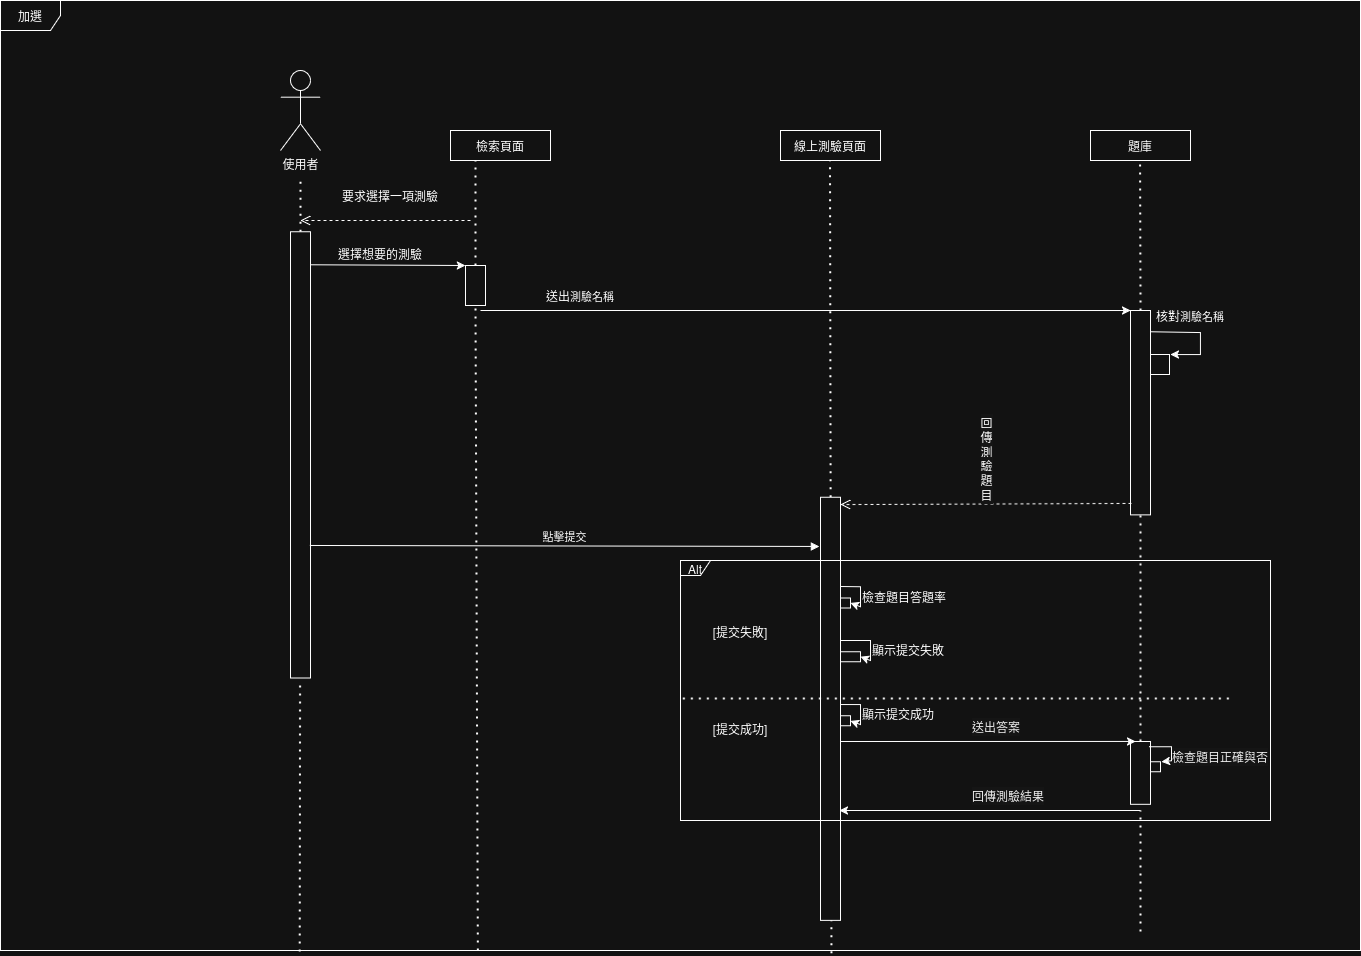

The diagram above was exported from draw.io. Its source (the exported page's mxGraphModel, read from the mxfile embedded in the PNG):
<mxGraphModel dx="2048" dy="1806" grid="1" gridSize="10" guides="1" tooltips="1" connect="1" arrows="1" fold="1" page="1" pageScale="1" pageWidth="827" pageHeight="1169" math="0" shadow="0">
  <root>
    <mxCell id="0" />
    <mxCell id="1" parent="0" />
    <mxCell id="z87FlgwZ1mgGueUwBnZo-9" value="" style="rounded=0;whiteSpace=wrap;html=1;rotation=90;" parent="1" vertex="1">
      <mxGeometry x="585" y="580.32" width="10" height="20" as="geometry" />
    </mxCell>
    <mxCell id="z87FlgwZ1mgGueUwBnZo-10" value="" style="endArrow=classic;html=1;rounded=0;entryX=0.5;entryY=0;entryDx=0;entryDy=0;" parent="1" target="z87FlgwZ1mgGueUwBnZo-9" edge="1">
      <mxGeometry width="50" height="50" relative="1" as="geometry">
        <mxPoint x="570" y="574" as="sourcePoint" />
        <mxPoint x="600.6599999999995" y="570.32" as="targetPoint" />
        <Array as="points">
          <mxPoint x="610" y="574.07" />
          <mxPoint x="610" y="594.07" />
        </Array>
      </mxGeometry>
    </mxCell>
    <mxCell id="z87FlgwZ1mgGueUwBnZo-11" value="&lt;div style=&quot;text-align: center;&quot;&gt;&lt;span style=&quot;background-color: transparent; color: light-dark(rgb(0, 0, 0), rgb(255, 255, 255)); text-wrap-mode: nowrap;&quot;&gt;顯示提交成功&lt;/span&gt;&lt;/div&gt;" style="text;whiteSpace=wrap;html=1;" parent="1" vertex="1">
      <mxGeometry x="610" y="570.32" width="90" height="30" as="geometry" />
    </mxCell>
    <mxCell id="z87FlgwZ1mgGueUwBnZo-3" value="" style="rounded=0;whiteSpace=wrap;html=1;rotation=90;" parent="1" vertex="1">
      <mxGeometry x="595" y="516.25" width="10" height="20" as="geometry" />
    </mxCell>
    <mxCell id="z87FlgwZ1mgGueUwBnZo-4" value="" style="endArrow=classic;html=1;rounded=0;entryX=0.5;entryY=0;entryDx=0;entryDy=0;" parent="1" target="z87FlgwZ1mgGueUwBnZo-3" edge="1">
      <mxGeometry width="50" height="50" relative="1" as="geometry">
        <mxPoint x="570" y="510.00000000000006" as="sourcePoint" />
        <mxPoint x="610.6599999999995" y="506.25000000000006" as="targetPoint" />
        <Array as="points">
          <mxPoint x="620" y="510.00000000000006" />
          <mxPoint x="620" y="530" />
        </Array>
      </mxGeometry>
    </mxCell>
    <mxCell id="z87FlgwZ1mgGueUwBnZo-1" value="" style="rounded=0;whiteSpace=wrap;html=1;rotation=90;" parent="1" vertex="1">
      <mxGeometry x="585" y="462.50000000000006" width="10" height="20" as="geometry" />
    </mxCell>
    <mxCell id="JivYzYGypRdpR47PepDX-61" value="" style="endArrow=none;dashed=1;html=1;dashPattern=1 3;strokeWidth=2;rounded=0;entryX=0.25;entryY=1;entryDx=0;entryDy=0;exitX=0.611;exitY=1.003;exitDx=0;exitDy=0;exitPerimeter=0;" parent="1" source="JivYzYGypRdpR47PepDX-95" edge="1">
      <mxGeometry width="50" height="50" relative="1" as="geometry">
        <mxPoint x="580" y="172.5" as="sourcePoint" />
        <mxPoint x="579.5" y="22.5" as="targetPoint" />
      </mxGeometry>
    </mxCell>
    <mxCell id="JivYzYGypRdpR47PepDX-63" value="" style="rounded=0;whiteSpace=wrap;html=1;rotation=90;" parent="1" vertex="1">
      <mxGeometry x="899" y="224" width="20" height="20" as="geometry" />
    </mxCell>
    <mxCell id="JivYzYGypRdpR47PepDX-64" value="" style="rounded=0;whiteSpace=wrap;html=1;rotation=90;" parent="1" vertex="1">
      <mxGeometry x="787.81" y="272.2" width="204.38" height="20" as="geometry" />
    </mxCell>
    <mxCell id="JivYzYGypRdpR47PepDX-65" value="" style="rounded=0;whiteSpace=wrap;html=1;rotation=90;" parent="1" vertex="1">
      <mxGeometry x="895" y="626.2499999999999" width="10" height="20" as="geometry" />
    </mxCell>
    <mxCell id="JivYzYGypRdpR47PepDX-66" value="使用者" style="shape=umlActor;verticalLabelPosition=bottom;verticalAlign=top;html=1;outlineConnect=0;" parent="1" vertex="1">
      <mxGeometry x="30" y="-60" width="40" height="80" as="geometry" />
    </mxCell>
    <mxCell id="JivYzYGypRdpR47PepDX-68" value="檢索頁面" style="whiteSpace=wrap;html=1;" parent="1" vertex="1">
      <mxGeometry x="200" width="100" height="30" as="geometry" />
    </mxCell>
    <mxCell id="JivYzYGypRdpR47PepDX-69" value="線上測驗頁面" style="whiteSpace=wrap;html=1;" parent="1" vertex="1">
      <mxGeometry x="530" width="100" height="30" as="geometry" />
    </mxCell>
    <mxCell id="JivYzYGypRdpR47PepDX-70" value="" style="endArrow=none;dashed=1;html=1;dashPattern=1 3;strokeWidth=2;rounded=0;exitX=0;exitY=0.5;exitDx=0;exitDy=0;entryX=1;entryY=0.5;entryDx=0;entryDy=0;" parent="1" source="JivYzYGypRdpR47PepDX-79" target="JivYzYGypRdpR47PepDX-64" edge="1">
      <mxGeometry width="50" height="50" relative="1" as="geometry">
        <mxPoint x="430" y="430" as="sourcePoint" />
        <mxPoint x="430" y="380" as="targetPoint" />
      </mxGeometry>
    </mxCell>
    <mxCell id="JivYzYGypRdpR47PepDX-71" value="題庫" style="whiteSpace=wrap;html=1;" parent="1" vertex="1">
      <mxGeometry x="840" width="100" height="30" as="geometry" />
    </mxCell>
    <mxCell id="JivYzYGypRdpR47PepDX-72" value="" style="rounded=0;whiteSpace=wrap;html=1;rotation=90;" parent="1" vertex="1">
      <mxGeometry x="368.44" y="568.44" width="423.13" height="20" as="geometry" />
    </mxCell>
    <mxCell id="JivYzYGypRdpR47PepDX-73" value="" style="endArrow=none;dashed=1;html=1;dashPattern=1 3;strokeWidth=2;rounded=0;entryX=0.25;entryY=1;entryDx=0;entryDy=0;" parent="1" source="JivYzYGypRdpR47PepDX-74" target="JivYzYGypRdpR47PepDX-68" edge="1">
      <mxGeometry width="50" height="50" relative="1" as="geometry">
        <mxPoint x="225" y="400" as="sourcePoint" />
        <mxPoint x="440" y="220" as="targetPoint" />
      </mxGeometry>
    </mxCell>
    <mxCell id="JivYzYGypRdpR47PepDX-74" value="" style="rounded=0;whiteSpace=wrap;html=1;rotation=90;" parent="1" vertex="1">
      <mxGeometry x="205" y="145" width="40" height="20" as="geometry" />
    </mxCell>
    <mxCell id="JivYzYGypRdpR47PepDX-75" value="" style="endArrow=none;dashed=1;html=1;dashPattern=1 3;strokeWidth=2;rounded=0;entryX=0.25;entryY=1;entryDx=0;entryDy=0;" parent="1" source="JivYzYGypRdpR47PepDX-77" edge="1">
      <mxGeometry width="50" height="50" relative="1" as="geometry">
        <mxPoint x="50" y="420" as="sourcePoint" />
        <mxPoint x="50" y="50" as="targetPoint" />
      </mxGeometry>
    </mxCell>
    <mxCell id="JivYzYGypRdpR47PepDX-76" value="" style="endArrow=classic;html=1;rounded=0;exitX=0.129;exitY=0.022;exitDx=0;exitDy=0;exitPerimeter=0;entryX=0;entryY=0;entryDx=0;entryDy=0;" parent="1" edge="1">
      <mxGeometry width="50" height="50" relative="1" as="geometry">
        <mxPoint x="899.5549999999998" y="201.1937499999999" as="sourcePoint" />
        <mxPoint x="920" y="224" as="targetPoint" />
        <Array as="points">
          <mxPoint x="950" y="202" />
          <mxPoint x="950" y="224" />
        </Array>
      </mxGeometry>
    </mxCell>
    <mxCell id="JivYzYGypRdpR47PepDX-77" value="" style="rounded=0;whiteSpace=wrap;html=1;rotation=90;" parent="1" vertex="1">
      <mxGeometry x="-173.12" y="314.38" width="446.25" height="20" as="geometry" />
    </mxCell>
    <mxCell id="JivYzYGypRdpR47PepDX-78" value="核對&lt;span style=&quot;font-size: 11px; text-wrap-mode: nowrap; background-color: rgb(255, 255, 255);&quot;&gt;測驗名稱&lt;/span&gt;" style="text;html=1;align=center;verticalAlign=middle;whiteSpace=wrap;rounded=0;rotation=0;" parent="1" vertex="1">
      <mxGeometry x="900" y="170" width="80" height="30" as="geometry" />
    </mxCell>
    <mxCell id="JivYzYGypRdpR47PepDX-79" value="" style="rounded=0;whiteSpace=wrap;html=1;rotation=90;" parent="1" vertex="1">
      <mxGeometry x="858.59" y="632.3399999999999" width="62.81" height="20" as="geometry" />
    </mxCell>
    <mxCell id="JivYzYGypRdpR47PepDX-80" value="" style="endArrow=none;dashed=1;html=1;dashPattern=1 3;strokeWidth=2;rounded=0;entryX=0.25;entryY=1;entryDx=0;entryDy=0;exitX=0;exitY=0.5;exitDx=0;exitDy=0;" parent="1" edge="1">
      <mxGeometry width="50" height="50" relative="1" as="geometry">
        <mxPoint x="890.0799999999999" y="180" as="sourcePoint" />
        <mxPoint x="889.5799999999999" y="30" as="targetPoint" />
      </mxGeometry>
    </mxCell>
    <mxCell id="JivYzYGypRdpR47PepDX-81" value="" style="endArrow=none;dashed=1;html=1;dashPattern=1 3;strokeWidth=2;rounded=0;" parent="1" edge="1">
      <mxGeometry width="50" height="50" relative="1" as="geometry">
        <mxPoint x="890" y="801" as="sourcePoint" />
        <mxPoint x="890" y="680" as="targetPoint" />
      </mxGeometry>
    </mxCell>
    <mxCell id="JivYzYGypRdpR47PepDX-82" value="送出&lt;span style=&quot;font-size: 11px; text-wrap-mode: nowrap; background-color: rgb(255, 255, 255);&quot;&gt;測驗名稱&lt;/span&gt;" style="text;html=1;align=center;verticalAlign=middle;whiteSpace=wrap;rounded=0;" parent="1" vertex="1">
      <mxGeometry x="280" y="150" width="100" height="30" as="geometry" />
    </mxCell>
    <mxCell id="JivYzYGypRdpR47PepDX-83" value="選擇想要的測驗" style="text;html=1;align=center;verticalAlign=middle;whiteSpace=wrap;rounded=0;" parent="1" vertex="1">
      <mxGeometry x="80" y="107.5" width="100" height="30" as="geometry" />
    </mxCell>
    <mxCell id="JivYzYGypRdpR47PepDX-85" value="" style="endArrow=classic;html=1;rounded=0;entryX=0;entryY=1;entryDx=0;entryDy=0;" parent="1" target="JivYzYGypRdpR47PepDX-64" edge="1">
      <mxGeometry width="50" height="50" relative="1" as="geometry">
        <mxPoint x="230" y="180" as="sourcePoint" />
        <mxPoint x="360" y="180" as="targetPoint" />
      </mxGeometry>
    </mxCell>
    <mxCell id="JivYzYGypRdpR47PepDX-86" value="要求選擇一項測驗" style="text;html=1;align=center;verticalAlign=middle;whiteSpace=wrap;rounded=0;" parent="1" vertex="1">
      <mxGeometry x="90" y="50" width="100" height="30" as="geometry" />
    </mxCell>
    <mxCell id="JivYzYGypRdpR47PepDX-87" value="&lt;span style=&quot;color: rgb(0, 0, 0); font-family: Helvetica; font-size: 12px; font-style: normal; font-variant-ligatures: normal; font-variant-caps: normal; font-weight: 400; letter-spacing: normal; orphans: 2; text-align: center; text-indent: 0px; text-transform: none; widows: 2; word-spacing: 0px; -webkit-text-stroke-width: 0px; white-space: nowrap; background-color: rgb(251, 251, 251); text-decoration-thickness: initial; text-decoration-style: initial; text-decoration-color: initial; float: none; display: inline !important;&quot;&gt;送出答案&lt;/span&gt;" style="text;whiteSpace=wrap;html=1;" parent="1" vertex="1">
      <mxGeometry x="720" y="582.5" width="90" height="30" as="geometry" />
    </mxCell>
    <mxCell id="JivYzYGypRdpR47PepDX-88" value="" style="endArrow=none;dashed=1;html=1;dashPattern=1 3;strokeWidth=2;rounded=0;exitX=0.351;exitY=1;exitDx=0;exitDy=0;exitPerimeter=0;entryX=1;entryY=0.5;entryDx=0;entryDy=0;" parent="1" source="JivYzYGypRdpR47PepDX-95" target="JivYzYGypRdpR47PepDX-74" edge="1">
      <mxGeometry width="50" height="50" relative="1" as="geometry">
        <mxPoint x="225" y="560" as="sourcePoint" />
        <mxPoint x="228" y="360" as="targetPoint" />
      </mxGeometry>
    </mxCell>
    <mxCell id="JivYzYGypRdpR47PepDX-89" value="" style="endArrow=classic;html=1;rounded=0;entryX=0;entryY=1;entryDx=0;entryDy=0;exitX=0.074;exitY=0.022;exitDx=0;exitDy=0;exitPerimeter=0;" parent="1" source="JivYzYGypRdpR47PepDX-77" target="JivYzYGypRdpR47PepDX-74" edge="1">
      <mxGeometry width="50" height="50" relative="1" as="geometry">
        <mxPoint x="70" y="140" as="sourcePoint" />
        <mxPoint x="220" y="220" as="targetPoint" />
      </mxGeometry>
    </mxCell>
    <mxCell id="JivYzYGypRdpR47PepDX-95" value="加選" style="shape=umlFrame;whiteSpace=wrap;html=1;pointerEvents=0;" parent="1" vertex="1">
      <mxGeometry x="-250" y="-130" width="1360" height="950" as="geometry" />
    </mxCell>
    <mxCell id="JivYzYGypRdpR47PepDX-96" value="" style="endArrow=none;dashed=1;html=1;dashPattern=1 3;strokeWidth=2;rounded=0;entryX=0.25;entryY=1;entryDx=0;entryDy=0;exitX=0.22;exitY=1.001;exitDx=0;exitDy=0;exitPerimeter=0;" parent="1" source="JivYzYGypRdpR47PepDX-95" edge="1">
      <mxGeometry width="50" height="50" relative="1" as="geometry">
        <mxPoint x="50.09000000000003" y="642.5" as="sourcePoint" />
        <mxPoint x="49.59000000000003" y="552.5" as="targetPoint" />
      </mxGeometry>
    </mxCell>
    <mxCell id="JivYzYGypRdpR47PepDX-98" value="Alt" style="shape=umlFrame;whiteSpace=wrap;html=1;pointerEvents=0;width=30;height=15;" parent="1" vertex="1">
      <mxGeometry x="430" y="430" width="590" height="260" as="geometry" />
    </mxCell>
    <mxCell id="JivYzYGypRdpR47PepDX-99" value="" style="endArrow=none;dashed=1;html=1;dashPattern=1 3;strokeWidth=2;rounded=0;exitX=0.004;exitY=0.531;exitDx=0;exitDy=0;exitPerimeter=0;" parent="1" source="JivYzYGypRdpR47PepDX-98" edge="1">
      <mxGeometry width="50" height="50" relative="1" as="geometry">
        <mxPoint x="443.3000000000002" y="570.7600000000002" as="sourcePoint" />
        <mxPoint x="980" y="568" as="targetPoint" />
      </mxGeometry>
    </mxCell>
    <mxCell id="JivYzYGypRdpR47PepDX-100" value="&lt;span style=&quot;text-wrap-mode: nowrap;&quot;&gt;[提交失敗]&lt;/span&gt;" style="text;html=1;align=center;verticalAlign=middle;whiteSpace=wrap;rounded=0;" parent="1" vertex="1">
      <mxGeometry x="460" y="486.25" width="60" height="30" as="geometry" />
    </mxCell>
    <mxCell id="JivYzYGypRdpR47PepDX-101" value="[&lt;span style=&quot;text-wrap-mode: nowrap;&quot;&gt;提交&lt;/span&gt;&lt;span style=&quot;text-wrap-mode: nowrap;&quot;&gt;成功]&lt;/span&gt;" style="text;html=1;align=center;verticalAlign=middle;whiteSpace=wrap;rounded=0;" parent="1" vertex="1">
      <mxGeometry x="460" y="582.5" width="60" height="30" as="geometry" />
    </mxCell>
    <mxCell id="JivYzYGypRdpR47PepDX-102" value="" style="endArrow=classic;html=1;rounded=0;exitX=0.618;exitY=0.083;exitDx=0;exitDy=0;exitPerimeter=0;entryX=0;entryY=0;entryDx=0;entryDy=0;" parent="1" edge="1">
      <mxGeometry width="50" height="50" relative="1" as="geometry">
        <mxPoint x="899" y="616.2499999999999" as="sourcePoint" />
        <mxPoint x="911" y="631.2499999999999" as="targetPoint" />
        <Array as="points">
          <mxPoint x="921" y="616.2499999999999" />
          <mxPoint x="921" y="630.2499999999999" />
        </Array>
      </mxGeometry>
    </mxCell>
    <mxCell id="JivYzYGypRdpR47PepDX-103" value="&lt;span style=&quot;color: rgb(0, 0, 0); font-family: Helvetica; font-size: 12px; font-style: normal; font-variant-ligatures: normal; font-variant-caps: normal; font-weight: 400; letter-spacing: normal; orphans: 2; text-align: center; text-indent: 0px; text-transform: none; widows: 2; word-spacing: 0px; -webkit-text-stroke-width: 0px; white-space: nowrap; background-color: rgb(251, 251, 251); text-decoration-thickness: initial; text-decoration-style: initial; text-decoration-color: initial; float: none; display: inline !important;&quot;&gt;檢查題目正確與否&lt;/span&gt;" style="text;whiteSpace=wrap;html=1;" parent="1" vertex="1">
      <mxGeometry x="920" y="612.4999999999999" width="60" height="18.75" as="geometry" />
    </mxCell>
    <mxCell id="JivYzYGypRdpR47PepDX-104" value="" style="html=1;verticalAlign=bottom;endArrow=open;dashed=1;endSize=8;curved=0;rounded=0;" parent="1" edge="1">
      <mxGeometry relative="1" as="geometry">
        <mxPoint x="220" y="90" as="sourcePoint" />
        <mxPoint x="50" y="90" as="targetPoint" />
      </mxGeometry>
    </mxCell>
    <mxCell id="JivYzYGypRdpR47PepDX-109" value="&lt;span style=&quot;font-size: 12px; text-wrap-mode: wrap; background-color: rgb(251, 251, 251);&quot;&gt;回傳測驗題目&lt;/span&gt;" style="html=1;verticalAlign=bottom;endArrow=open;dashed=1;endSize=8;curved=0;rounded=0;exitX=0.944;exitY=0.95;exitDx=0;exitDy=0;exitPerimeter=0;entryX=0.017;entryY=0;entryDx=0;entryDy=0;entryPerimeter=0;" parent="1" source="JivYzYGypRdpR47PepDX-64" target="JivYzYGypRdpR47PepDX-72" edge="1">
      <mxGeometry relative="1" as="geometry">
        <mxPoint x="640" y="480" as="sourcePoint" />
        <mxPoint x="610" y="373" as="targetPoint" />
      </mxGeometry>
    </mxCell>
    <mxCell id="JivYzYGypRdpR47PepDX-110" value="點擊提交" style="html=1;verticalAlign=bottom;endArrow=block;curved=0;rounded=0;exitX=0.703;exitY=0.033;exitDx=0;exitDy=0;exitPerimeter=0;entryX=0.116;entryY=1.062;entryDx=0;entryDy=0;entryPerimeter=0;" parent="1" source="JivYzYGypRdpR47PepDX-77" target="JivYzYGypRdpR47PepDX-72" edge="1">
      <mxGeometry width="80" relative="1" as="geometry">
        <mxPoint x="330" y="367" as="sourcePoint" />
        <mxPoint x="410" y="367" as="targetPoint" />
      </mxGeometry>
    </mxCell>
    <mxCell id="JivYzYGypRdpR47PepDX-114" value="&lt;div style=&quot;text-align: center;&quot;&gt;&lt;span style=&quot;background-color: transparent; color: light-dark(rgb(0, 0, 0), rgb(255, 255, 255)); text-wrap-mode: nowrap;&quot;&gt;檢查題目答題率&lt;/span&gt;&lt;/div&gt;" style="text;whiteSpace=wrap;html=1;" parent="1" vertex="1">
      <mxGeometry x="610" y="452.5" width="90" height="30" as="geometry" />
    </mxCell>
    <mxCell id="z87FlgwZ1mgGueUwBnZo-2" value="" style="endArrow=classic;html=1;rounded=0;entryX=0.5;entryY=0;entryDx=0;entryDy=0;" parent="1" target="z87FlgwZ1mgGueUwBnZo-1" edge="1">
      <mxGeometry width="50" height="50" relative="1" as="geometry">
        <mxPoint x="590" y="456" as="sourcePoint" />
        <mxPoint x="600.6599999999995" y="452.50000000000006" as="targetPoint" />
        <Array as="points">
          <mxPoint x="610" y="456.25000000000006" />
          <mxPoint x="610" y="476.25000000000006" />
        </Array>
      </mxGeometry>
    </mxCell>
    <mxCell id="z87FlgwZ1mgGueUwBnZo-8" value="&lt;div style=&quot;text-align: center;&quot;&gt;&lt;span style=&quot;background-color: transparent; color: light-dark(rgb(0, 0, 0), rgb(255, 255, 255)); text-wrap-mode: nowrap;&quot;&gt;顯示提交失敗&lt;/span&gt;&lt;/div&gt;" style="text;whiteSpace=wrap;html=1;" parent="1" vertex="1">
      <mxGeometry x="620" y="506.25" width="90" height="30" as="geometry" />
    </mxCell>
    <mxCell id="z87FlgwZ1mgGueUwBnZo-12" value="" style="endArrow=classic;html=1;rounded=0;entryX=0;entryY=0.75;entryDx=0;entryDy=0;" parent="1" target="JivYzYGypRdpR47PepDX-79" edge="1">
      <mxGeometry width="50" height="50" relative="1" as="geometry">
        <mxPoint x="590" y="611" as="sourcePoint" />
        <mxPoint x="860" y="611.5899999999999" as="targetPoint" />
      </mxGeometry>
    </mxCell>
    <mxCell id="z87FlgwZ1mgGueUwBnZo-13" value="" style="endArrow=classic;html=1;rounded=0;" parent="1" edge="1">
      <mxGeometry width="50" height="50" relative="1" as="geometry">
        <mxPoint x="890" y="680" as="sourcePoint" />
        <mxPoint x="589" y="680" as="targetPoint" />
      </mxGeometry>
    </mxCell>
    <mxCell id="z87FlgwZ1mgGueUwBnZo-14" value="&lt;span style=&quot;color: rgb(0, 0, 0); font-family: Helvetica; font-size: 12px; font-style: normal; font-variant-ligatures: normal; font-variant-caps: normal; font-weight: 400; letter-spacing: normal; orphans: 2; text-align: center; text-indent: 0px; text-transform: none; widows: 2; word-spacing: 0px; -webkit-text-stroke-width: 0px; white-space: nowrap; background-color: rgb(251, 251, 251); text-decoration-thickness: initial; text-decoration-style: initial; text-decoration-color: initial; float: none; display: inline !important;&quot;&gt;回傳測驗結果&lt;/span&gt;" style="text;whiteSpace=wrap;html=1;" parent="1" vertex="1">
      <mxGeometry x="720" y="652.34" width="90" height="30" as="geometry" />
    </mxCell>
  </root>
</mxGraphModel>